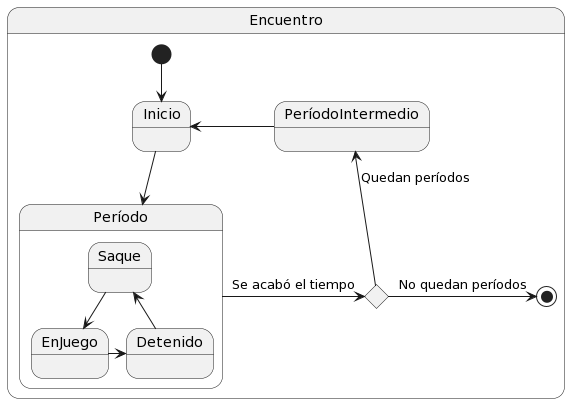

The diagram above was rendered by PlantUML. Its source (embedded in the PNG):
@startuml
State Encuentro {
  [*] -d-> Inicio

  State reloj <<choice>>
  State Inicio
  State PeríodoIntermedio



  State Período {
    Saque -d-> EnJuego
    EnJuego -r-> Detenido
    Detenido -u-> Saque  
  }

Inicio -d-> Período

Período-r-> reloj : Se acabó el tiempo
reloj -u-> PeríodoIntermedio : Quedan períodos
reloj -r-> [*] : No quedan períodos

PeríodoIntermedio -l-> Inicio


  
}
@enduml